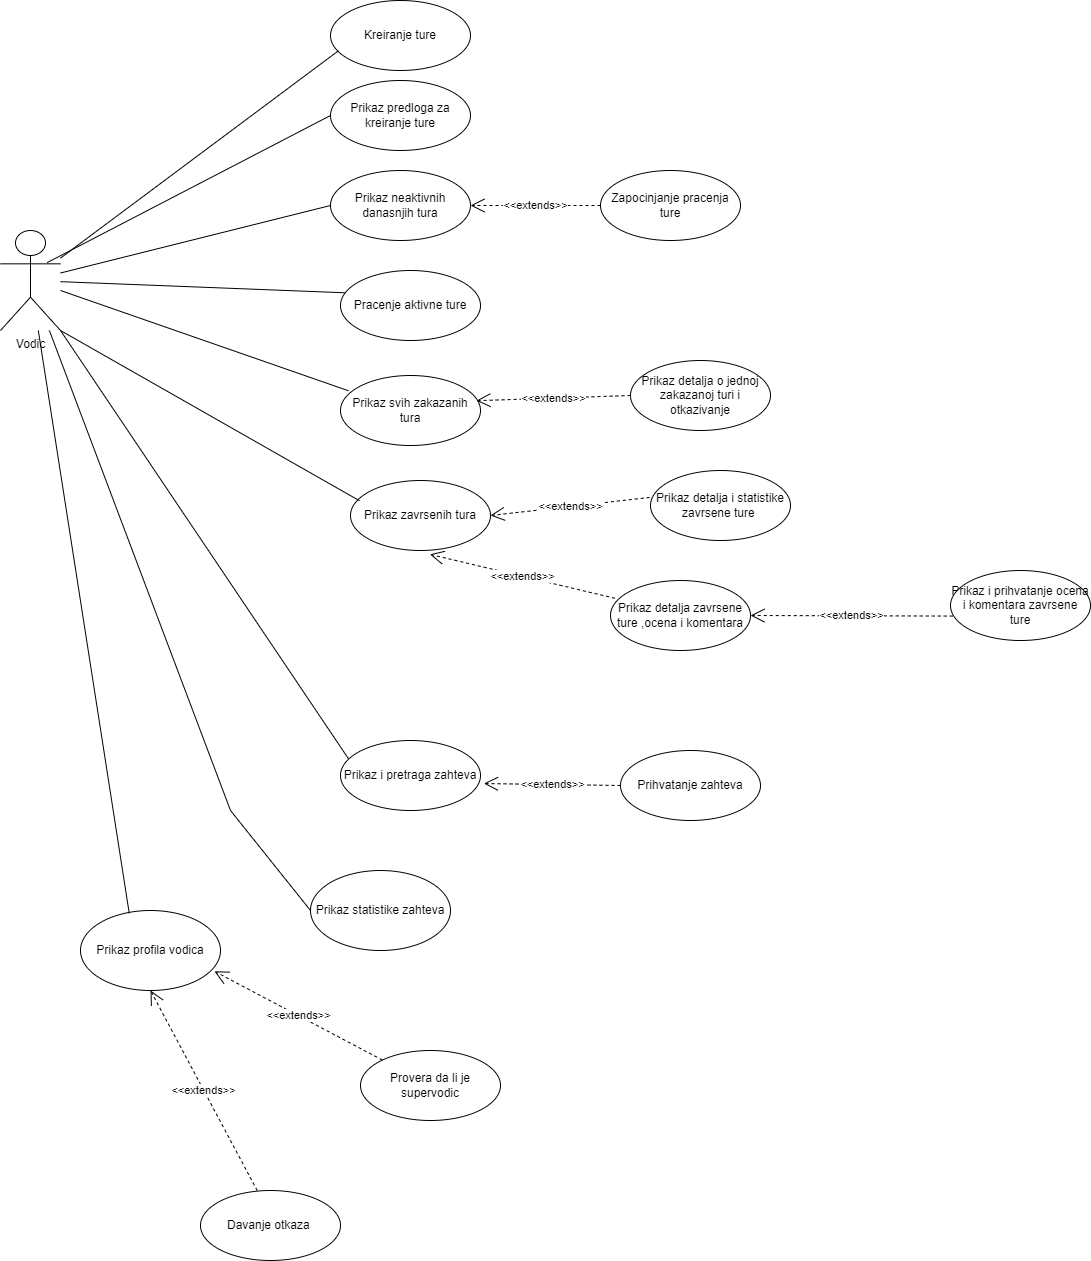

The diagram above was exported from draw.io. Its source (the exported page's mxGraphModel, read from the mxfile embedded in the PNG):
<mxGraphModel dx="1878" dy="1020" grid="1" gridSize="10" guides="1" tooltips="1" connect="1" arrows="1" fold="1" page="1" pageScale="1" pageWidth="4681" pageHeight="3300" math="0" shadow="0">
  <root>
    <mxCell id="0" />
    <mxCell id="1" parent="0" />
    <mxCell id="sDhDCLfs1Wi-H5NGaQwa-1" value="Vodic" style="shape=umlActor;verticalLabelPosition=bottom;verticalAlign=top;html=1;" vertex="1" parent="1">
      <mxGeometry x="280" y="400" width="60" height="100" as="geometry" />
    </mxCell>
    <mxCell id="sDhDCLfs1Wi-H5NGaQwa-2" value="Kreiranje ture" style="ellipse;whiteSpace=wrap;html=1;" vertex="1" parent="1">
      <mxGeometry x="610" y="170" width="140" height="70" as="geometry" />
    </mxCell>
    <mxCell id="sDhDCLfs1Wi-H5NGaQwa-3" value="Prikaz detalja o jednoj zakazanoj turi i otkazivanje" style="ellipse;whiteSpace=wrap;html=1;" vertex="1" parent="1">
      <mxGeometry x="910" y="530" width="140" height="70" as="geometry" />
    </mxCell>
    <mxCell id="sDhDCLfs1Wi-H5NGaQwa-4" value="Prikaz svih zakazanih tura" style="ellipse;whiteSpace=wrap;html=1;" vertex="1" parent="1">
      <mxGeometry x="620" y="545" width="140" height="70" as="geometry" />
    </mxCell>
    <mxCell id="sDhDCLfs1Wi-H5NGaQwa-5" value="Prikaz neaktivnih danasnjih tura" style="ellipse;whiteSpace=wrap;html=1;" vertex="1" parent="1">
      <mxGeometry x="610" y="340" width="140" height="70" as="geometry" />
    </mxCell>
    <mxCell id="sDhDCLfs1Wi-H5NGaQwa-6" value="&amp;lt;&amp;lt;extends&amp;gt;&amp;gt;" style="endArrow=open;endSize=12;dashed=1;html=1;rounded=0;exitX=0;exitY=0.5;exitDx=0;exitDy=0;entryX=1;entryY=0.5;entryDx=0;entryDy=0;" edge="1" parent="1" source="sDhDCLfs1Wi-H5NGaQwa-7" target="sDhDCLfs1Wi-H5NGaQwa-5">
      <mxGeometry width="160" relative="1" as="geometry">
        <mxPoint x="910" y="407.5" as="sourcePoint" />
        <mxPoint x="760" y="402.5" as="targetPoint" />
      </mxGeometry>
    </mxCell>
    <mxCell id="sDhDCLfs1Wi-H5NGaQwa-7" value="Zapocinjanje pracenja ture" style="ellipse;whiteSpace=wrap;html=1;" vertex="1" parent="1">
      <mxGeometry x="880" y="340" width="140" height="70" as="geometry" />
    </mxCell>
    <mxCell id="sDhDCLfs1Wi-H5NGaQwa-8" value="Pracenje aktivne ture" style="ellipse;whiteSpace=wrap;html=1;" vertex="1" parent="1">
      <mxGeometry x="620" y="440" width="140" height="70" as="geometry" />
    </mxCell>
    <mxCell id="sDhDCLfs1Wi-H5NGaQwa-9" value="Prikaz zavrsenih tura" style="ellipse;whiteSpace=wrap;html=1;" vertex="1" parent="1">
      <mxGeometry x="630" y="650" width="140" height="70" as="geometry" />
    </mxCell>
    <mxCell id="sDhDCLfs1Wi-H5NGaQwa-10" value="" style="endArrow=none;html=1;rounded=0;entryX=0.057;entryY=0.718;entryDx=0;entryDy=0;entryPerimeter=0;" edge="1" parent="1" source="sDhDCLfs1Wi-H5NGaQwa-1" target="sDhDCLfs1Wi-H5NGaQwa-2">
      <mxGeometry width="50" height="50" relative="1" as="geometry">
        <mxPoint x="460" y="420" as="sourcePoint" />
        <mxPoint x="510" y="370" as="targetPoint" />
      </mxGeometry>
    </mxCell>
    <mxCell id="sDhDCLfs1Wi-H5NGaQwa-11" value="" style="endArrow=none;html=1;rounded=0;entryX=0;entryY=0.5;entryDx=0;entryDy=0;" edge="1" parent="1" source="sDhDCLfs1Wi-H5NGaQwa-1" target="sDhDCLfs1Wi-H5NGaQwa-5">
      <mxGeometry width="50" height="50" relative="1" as="geometry">
        <mxPoint x="360" y="449" as="sourcePoint" />
        <mxPoint x="638" y="250" as="targetPoint" />
      </mxGeometry>
    </mxCell>
    <mxCell id="sDhDCLfs1Wi-H5NGaQwa-12" value="" style="endArrow=none;html=1;rounded=0;entryX=0.029;entryY=0.318;entryDx=0;entryDy=0;entryPerimeter=0;" edge="1" parent="1" source="sDhDCLfs1Wi-H5NGaQwa-1" target="sDhDCLfs1Wi-H5NGaQwa-8">
      <mxGeometry width="50" height="50" relative="1" as="geometry">
        <mxPoint x="870" y="530" as="sourcePoint" />
        <mxPoint x="920" y="480" as="targetPoint" />
      </mxGeometry>
    </mxCell>
    <mxCell id="sDhDCLfs1Wi-H5NGaQwa-13" value="" style="endArrow=none;html=1;rounded=0;entryX=0.057;entryY=0.218;entryDx=0;entryDy=0;entryPerimeter=0;" edge="1" parent="1" target="sDhDCLfs1Wi-H5NGaQwa-4">
      <mxGeometry width="50" height="50" relative="1" as="geometry">
        <mxPoint x="340" y="460" as="sourcePoint" />
        <mxPoint x="920" y="480" as="targetPoint" />
      </mxGeometry>
    </mxCell>
    <mxCell id="sDhDCLfs1Wi-H5NGaQwa-14" value="" style="endArrow=none;html=1;rounded=0;entryX=0.064;entryY=0.289;entryDx=0;entryDy=0;entryPerimeter=0;exitX=1;exitY=1;exitDx=0;exitDy=0;exitPerimeter=0;" edge="1" parent="1" source="sDhDCLfs1Wi-H5NGaQwa-1" target="sDhDCLfs1Wi-H5NGaQwa-9">
      <mxGeometry width="50" height="50" relative="1" as="geometry">
        <mxPoint x="870" y="780" as="sourcePoint" />
        <mxPoint x="920" y="730" as="targetPoint" />
      </mxGeometry>
    </mxCell>
    <mxCell id="sDhDCLfs1Wi-H5NGaQwa-15" value="&amp;lt;&amp;lt;extends&amp;gt;&amp;gt;" style="endArrow=open;endSize=12;dashed=1;html=1;rounded=0;entryX=0.971;entryY=0.36;entryDx=0;entryDy=0;exitX=0;exitY=0.5;exitDx=0;exitDy=0;entryPerimeter=0;" edge="1" parent="1" source="sDhDCLfs1Wi-H5NGaQwa-3" target="sDhDCLfs1Wi-H5NGaQwa-4">
      <mxGeometry width="160" relative="1" as="geometry">
        <mxPoint x="927" y="650" as="sourcePoint" />
        <mxPoint x="780" y="615" as="targetPoint" />
      </mxGeometry>
    </mxCell>
    <mxCell id="sDhDCLfs1Wi-H5NGaQwa-16" value="Prikaz i pretraga zahteva" style="ellipse;whiteSpace=wrap;html=1;" vertex="1" parent="1">
      <mxGeometry x="620" y="910" width="140" height="70" as="geometry" />
    </mxCell>
    <mxCell id="sDhDCLfs1Wi-H5NGaQwa-17" value="" style="endArrow=none;html=1;rounded=0;exitX=1;exitY=1;exitDx=0;exitDy=0;exitPerimeter=0;entryX=0.057;entryY=0.261;entryDx=0;entryDy=0;entryPerimeter=0;" edge="1" parent="1" source="sDhDCLfs1Wi-H5NGaQwa-1" target="sDhDCLfs1Wi-H5NGaQwa-16">
      <mxGeometry width="50" height="50" relative="1" as="geometry">
        <mxPoint x="910" y="770" as="sourcePoint" />
        <mxPoint x="960" y="720" as="targetPoint" />
      </mxGeometry>
    </mxCell>
    <mxCell id="sDhDCLfs1Wi-H5NGaQwa-18" value="Prihvatanje zahteva" style="ellipse;whiteSpace=wrap;html=1;" vertex="1" parent="1">
      <mxGeometry x="900" y="920" width="140" height="70" as="geometry" />
    </mxCell>
    <mxCell id="sDhDCLfs1Wi-H5NGaQwa-19" value="&amp;lt;&amp;lt;extends&amp;gt;&amp;gt;" style="endArrow=open;endSize=12;dashed=1;html=1;rounded=0;entryX=1.024;entryY=0.615;entryDx=0;entryDy=0;exitX=0;exitY=0.5;exitDx=0;exitDy=0;entryPerimeter=0;" edge="1" parent="1" source="sDhDCLfs1Wi-H5NGaQwa-18" target="sDhDCLfs1Wi-H5NGaQwa-16">
      <mxGeometry width="160" relative="1" as="geometry">
        <mxPoint x="922" y="847" as="sourcePoint" />
        <mxPoint x="741" y="733" as="targetPoint" />
      </mxGeometry>
    </mxCell>
    <mxCell id="sDhDCLfs1Wi-H5NGaQwa-20" value="Prikaz predloga za kreiranje ture" style="ellipse;whiteSpace=wrap;html=1;" vertex="1" parent="1">
      <mxGeometry x="610" y="250" width="140" height="70" as="geometry" />
    </mxCell>
    <mxCell id="sDhDCLfs1Wi-H5NGaQwa-21" value="" style="endArrow=none;html=1;rounded=0;entryX=0;entryY=0.5;entryDx=0;entryDy=0;exitX=0.778;exitY=0.321;exitDx=0;exitDy=0;exitPerimeter=0;" edge="1" parent="1" source="sDhDCLfs1Wi-H5NGaQwa-1" target="sDhDCLfs1Wi-H5NGaQwa-20">
      <mxGeometry width="50" height="50" relative="1" as="geometry">
        <mxPoint x="310" y="510" as="sourcePoint" />
        <mxPoint x="588" y="302" as="targetPoint" />
      </mxGeometry>
    </mxCell>
    <mxCell id="sDhDCLfs1Wi-H5NGaQwa-22" value="Prikaz detalja i statistike zavrsene ture&amp;nbsp;" style="ellipse;whiteSpace=wrap;html=1;" vertex="1" parent="1">
      <mxGeometry x="930" y="640" width="140" height="70" as="geometry" />
    </mxCell>
    <mxCell id="sDhDCLfs1Wi-H5NGaQwa-23" value="&amp;lt;&amp;lt;extends&amp;gt;&amp;gt;" style="endArrow=open;endSize=12;dashed=1;html=1;rounded=0;entryX=1;entryY=0.5;entryDx=0;entryDy=0;exitX=-0.006;exitY=0.385;exitDx=0;exitDy=0;exitPerimeter=0;" edge="1" parent="1" source="sDhDCLfs1Wi-H5NGaQwa-22" target="sDhDCLfs1Wi-H5NGaQwa-9">
      <mxGeometry width="160" relative="1" as="geometry">
        <mxPoint x="914" y="640" as="sourcePoint" />
        <mxPoint x="760" y="645" as="targetPoint" />
      </mxGeometry>
    </mxCell>
    <mxCell id="sDhDCLfs1Wi-H5NGaQwa-24" value="Prikaz detalja zavrsene ture ,ocena i komentara" style="ellipse;whiteSpace=wrap;html=1;" vertex="1" parent="1">
      <mxGeometry x="890" y="750" width="140" height="70" as="geometry" />
    </mxCell>
    <mxCell id="sDhDCLfs1Wi-H5NGaQwa-25" value="&amp;lt;&amp;lt;extends&amp;gt;&amp;gt;" style="endArrow=open;endSize=12;dashed=1;html=1;rounded=0;entryX=0.567;entryY=1.055;entryDx=0;entryDy=0;exitX=0.032;exitY=0.254;exitDx=0;exitDy=0;exitPerimeter=0;entryPerimeter=0;" edge="1" parent="1" source="sDhDCLfs1Wi-H5NGaQwa-24" target="sDhDCLfs1Wi-H5NGaQwa-9">
      <mxGeometry width="160" relative="1" as="geometry">
        <mxPoint x="880" y="763.5" as="sourcePoint" />
        <mxPoint x="721" y="806.5" as="targetPoint" />
      </mxGeometry>
    </mxCell>
    <mxCell id="sDhDCLfs1Wi-H5NGaQwa-26" value="&amp;lt;&amp;lt;extends&amp;gt;&amp;gt;" style="endArrow=open;endSize=12;dashed=1;html=1;rounded=0;entryX=1;entryY=0.5;entryDx=0;entryDy=0;exitX=0.016;exitY=0.651;exitDx=0;exitDy=0;exitPerimeter=0;" edge="1" parent="1" source="sDhDCLfs1Wi-H5NGaQwa-27" target="sDhDCLfs1Wi-H5NGaQwa-24">
      <mxGeometry width="160" relative="1" as="geometry">
        <mxPoint x="1235" y="824" as="sourcePoint" />
        <mxPoint x="1050" y="780" as="targetPoint" />
      </mxGeometry>
    </mxCell>
    <mxCell id="sDhDCLfs1Wi-H5NGaQwa-27" value="Prikaz i prihvatanje ocena i komentara zavrsene ture" style="ellipse;whiteSpace=wrap;html=1;" vertex="1" parent="1">
      <mxGeometry x="1230" y="740" width="140" height="70" as="geometry" />
    </mxCell>
    <mxCell id="sDhDCLfs1Wi-H5NGaQwa-28" value="Prikaz statistike zahteva" style="ellipse;whiteSpace=wrap;html=1;" vertex="1" parent="1">
      <mxGeometry x="590" y="1040" width="140" height="80" as="geometry" />
    </mxCell>
    <mxCell id="sDhDCLfs1Wi-H5NGaQwa-29" value="" style="endArrow=none;html=1;rounded=0;entryX=0;entryY=0.5;entryDx=0;entryDy=0;" edge="1" parent="1" source="sDhDCLfs1Wi-H5NGaQwa-1" target="sDhDCLfs1Wi-H5NGaQwa-28">
      <mxGeometry width="50" height="50" relative="1" as="geometry">
        <mxPoint x="260" y="552" as="sourcePoint" />
        <mxPoint x="548" y="980" as="targetPoint" />
        <Array as="points">
          <mxPoint x="510" y="980" />
        </Array>
      </mxGeometry>
    </mxCell>
    <mxCell id="sDhDCLfs1Wi-H5NGaQwa-30" value="Prikaz profila vodica" style="ellipse;whiteSpace=wrap;html=1;" vertex="1" parent="1">
      <mxGeometry x="360" y="1080" width="140" height="80" as="geometry" />
    </mxCell>
    <mxCell id="sDhDCLfs1Wi-H5NGaQwa-31" value="" style="endArrow=none;html=1;rounded=0;entryX=0.348;entryY=0.034;entryDx=0;entryDy=0;entryPerimeter=0;" edge="1" parent="1" source="sDhDCLfs1Wi-H5NGaQwa-1" target="sDhDCLfs1Wi-H5NGaQwa-30">
      <mxGeometry width="50" height="50" relative="1" as="geometry">
        <mxPoint x="150" y="460" as="sourcePoint" />
        <mxPoint x="408" y="1040" as="targetPoint" />
      </mxGeometry>
    </mxCell>
    <mxCell id="sDhDCLfs1Wi-H5NGaQwa-32" value="&amp;lt;&amp;lt;extends&amp;gt;&amp;gt;" style="endArrow=open;endSize=12;dashed=1;html=1;rounded=0;entryX=0.957;entryY=0.76;entryDx=0;entryDy=0;entryPerimeter=0;" edge="1" parent="1" source="sDhDCLfs1Wi-H5NGaQwa-33" target="sDhDCLfs1Wi-H5NGaQwa-30">
      <mxGeometry width="160" relative="1" as="geometry">
        <mxPoint x="667" y="1196" as="sourcePoint" />
        <mxPoint x="530" y="1194" as="targetPoint" />
      </mxGeometry>
    </mxCell>
    <mxCell id="sDhDCLfs1Wi-H5NGaQwa-33" value="Provera da li je supervodic&lt;br&gt;" style="ellipse;whiteSpace=wrap;html=1;" vertex="1" parent="1">
      <mxGeometry x="640" y="1220" width="140" height="70" as="geometry" />
    </mxCell>
    <mxCell id="sDhDCLfs1Wi-H5NGaQwa-34" value="&amp;lt;&amp;lt;extends&amp;gt;&amp;gt;" style="endArrow=open;endSize=12;dashed=1;html=1;rounded=0;entryX=0.5;entryY=1;entryDx=0;entryDy=0;exitX=0.405;exitY=0.001;exitDx=0;exitDy=0;exitPerimeter=0;" edge="1" parent="1" source="sDhDCLfs1Wi-H5NGaQwa-35" target="sDhDCLfs1Wi-H5NGaQwa-30">
      <mxGeometry width="160" relative="1" as="geometry">
        <mxPoint x="558" y="1319" as="sourcePoint" />
        <mxPoint x="390" y="1230" as="targetPoint" />
      </mxGeometry>
    </mxCell>
    <mxCell id="sDhDCLfs1Wi-H5NGaQwa-35" value="Davanje otkaza&amp;nbsp;" style="ellipse;whiteSpace=wrap;html=1;" vertex="1" parent="1">
      <mxGeometry x="480" y="1360" width="140" height="70" as="geometry" />
    </mxCell>
  </root>
</mxGraphModel>